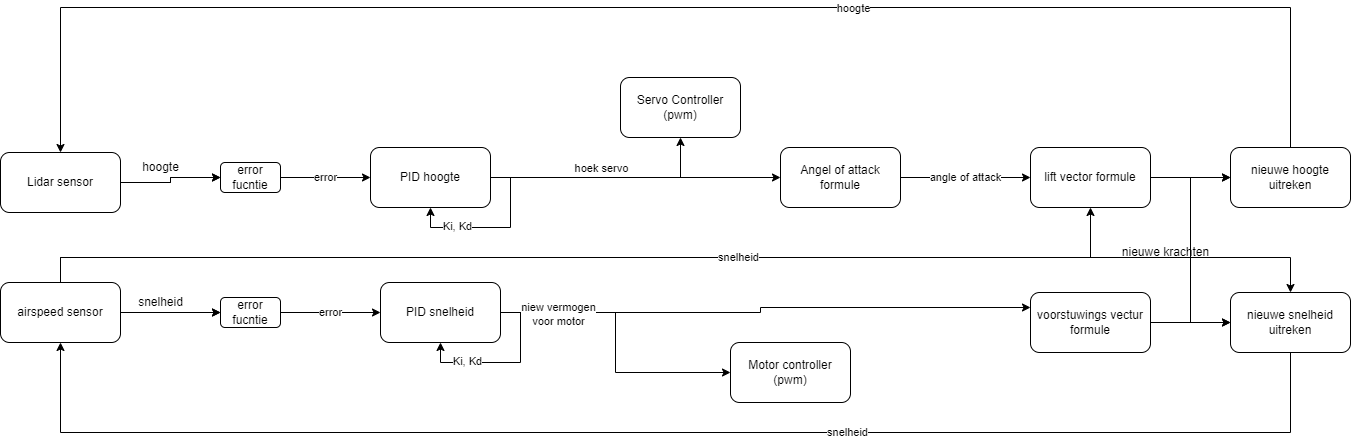

The diagram above was exported from draw.io. Its source (the exported page's mxGraphModel, read from the mxfile embedded in the PNG):
<mxGraphModel dx="1422" dy="754" grid="1" gridSize="10" guides="1" tooltips="1" connect="1" arrows="1" fold="1" page="1" pageScale="1" pageWidth="827" pageHeight="1169" math="0" shadow="0">
  <root>
    <mxCell id="0" />
    <mxCell id="1" parent="0" />
    <mxCell id="sv4HIjfzxaB1vZqZHykH-4" style="edgeStyle=orthogonalEdgeStyle;rounded=0;orthogonalLoop=1;jettySize=auto;html=1;" parent="1" source="sv4HIjfzxaB1vZqZHykH-1" target="sv4HIjfzxaB1vZqZHykH-2" edge="1">
      <mxGeometry relative="1" as="geometry" />
    </mxCell>
    <mxCell id="sv4HIjfzxaB1vZqZHykH-5" value="" style="edgeStyle=orthogonalEdgeStyle;rounded=0;orthogonalLoop=1;jettySize=auto;html=1;" parent="1" source="sv4HIjfzxaB1vZqZHykH-1" target="sv4HIjfzxaB1vZqZHykH-2" edge="1">
      <mxGeometry relative="1" as="geometry" />
    </mxCell>
    <mxCell id="sv4HIjfzxaB1vZqZHykH-1" value="Lidar sensor" style="rounded=1;whiteSpace=wrap;html=1;" parent="1" vertex="1">
      <mxGeometry x="120" y="305" width="120" height="60" as="geometry" />
    </mxCell>
    <mxCell id="sv4HIjfzxaB1vZqZHykH-9" value="error" style="edgeStyle=orthogonalEdgeStyle;rounded=0;orthogonalLoop=1;jettySize=auto;html=1;" parent="1" source="sv4HIjfzxaB1vZqZHykH-2" target="sv4HIjfzxaB1vZqZHykH-3" edge="1">
      <mxGeometry relative="1" as="geometry" />
    </mxCell>
    <mxCell id="sv4HIjfzxaB1vZqZHykH-2" value="error fucntie" style="rounded=1;whiteSpace=wrap;html=1;" parent="1" vertex="1">
      <mxGeometry x="340" y="315" width="60" height="30" as="geometry" />
    </mxCell>
    <mxCell id="sv4HIjfzxaB1vZqZHykH-12" style="edgeStyle=orthogonalEdgeStyle;rounded=0;orthogonalLoop=1;jettySize=auto;html=1;" parent="1" source="sv4HIjfzxaB1vZqZHykH-3" target="sv4HIjfzxaB1vZqZHykH-11" edge="1">
      <mxGeometry relative="1" as="geometry" />
    </mxCell>
    <mxCell id="hPF3LedjQTVyEvE4Xrga-60" value="hoek servo" style="edgeLabel;html=1;align=center;verticalAlign=middle;resizable=0;points=[];" parent="sv4HIjfzxaB1vZqZHykH-12" connectable="0" vertex="1">
      <mxGeometry x="-0.1538" y="2" relative="1" as="geometry">
        <mxPoint x="13" y="-8" as="offset" />
      </mxGeometry>
    </mxCell>
    <mxCell id="hPF3LedjQTVyEvE4Xrga-61" style="edgeStyle=orthogonalEdgeStyle;rounded=0;orthogonalLoop=1;jettySize=auto;html=1;" parent="1" source="sv4HIjfzxaB1vZqZHykH-3" target="sv4HIjfzxaB1vZqZHykH-13" edge="1">
      <mxGeometry relative="1" as="geometry">
        <Array as="points">
          <mxPoint x="740" y="330" />
          <mxPoint x="740" y="330" />
        </Array>
      </mxGeometry>
    </mxCell>
    <mxCell id="sv4HIjfzxaB1vZqZHykH-3" value="PID hoogte" style="rounded=1;whiteSpace=wrap;html=1;" parent="1" vertex="1">
      <mxGeometry x="490" y="300" width="120" height="60" as="geometry" />
    </mxCell>
    <mxCell id="sv4HIjfzxaB1vZqZHykH-6" value="hoogte" style="text;html=1;align=center;verticalAlign=middle;resizable=0;points=[];autosize=1;strokeColor=none;fillColor=none;" parent="1" vertex="1">
      <mxGeometry x="250" y="305" width="60" height="30" as="geometry" />
    </mxCell>
    <mxCell id="sv4HIjfzxaB1vZqZHykH-7" style="edgeStyle=orthogonalEdgeStyle;rounded=0;orthogonalLoop=1;jettySize=auto;html=1;entryX=0.5;entryY=1;entryDx=0;entryDy=0;exitX=1;exitY=0.5;exitDx=0;exitDy=0;" parent="1" source="sv4HIjfzxaB1vZqZHykH-3" target="sv4HIjfzxaB1vZqZHykH-3" edge="1">
      <mxGeometry relative="1" as="geometry" />
    </mxCell>
    <mxCell id="sv4HIjfzxaB1vZqZHykH-8" value="Ki, Kd" style="edgeLabel;html=1;align=center;verticalAlign=middle;resizable=0;points=[];" parent="sv4HIjfzxaB1vZqZHykH-7" vertex="1" connectable="0">
      <mxGeometry x="0.4588" y="-2" relative="1" as="geometry">
        <mxPoint as="offset" />
      </mxGeometry>
    </mxCell>
    <mxCell id="sv4HIjfzxaB1vZqZHykH-11" value="Servo Controller (pwm)" style="rounded=1;whiteSpace=wrap;html=1;" parent="1" vertex="1">
      <mxGeometry x="740" y="230" width="120" height="60" as="geometry" />
    </mxCell>
    <mxCell id="hPF3LedjQTVyEvE4Xrga-5" value="angle of attack" style="edgeStyle=orthogonalEdgeStyle;rounded=0;orthogonalLoop=1;jettySize=auto;html=1;" parent="1" source="sv4HIjfzxaB1vZqZHykH-13" target="sv4HIjfzxaB1vZqZHykH-16" edge="1">
      <mxGeometry relative="1" as="geometry" />
    </mxCell>
    <mxCell id="sv4HIjfzxaB1vZqZHykH-13" value="Angel of attack&lt;br&gt;formule" style="rounded=1;whiteSpace=wrap;html=1;" parent="1" vertex="1">
      <mxGeometry x="900" y="300" width="120" height="60" as="geometry" />
    </mxCell>
    <mxCell id="hPF3LedjQTVyEvE4Xrga-7" style="edgeStyle=orthogonalEdgeStyle;rounded=0;orthogonalLoop=1;jettySize=auto;html=1;" parent="1" source="sv4HIjfzxaB1vZqZHykH-16" target="hPF3LedjQTVyEvE4Xrga-4" edge="1">
      <mxGeometry relative="1" as="geometry" />
    </mxCell>
    <mxCell id="hPF3LedjQTVyEvE4Xrga-10" style="edgeStyle=orthogonalEdgeStyle;rounded=0;orthogonalLoop=1;jettySize=auto;html=1;entryX=0;entryY=0.5;entryDx=0;entryDy=0;" parent="1" source="sv4HIjfzxaB1vZqZHykH-16" target="hPF3LedjQTVyEvE4Xrga-3" edge="1">
      <mxGeometry relative="1" as="geometry">
        <Array as="points">
          <mxPoint x="1310" y="330" />
          <mxPoint x="1310" y="475" />
        </Array>
      </mxGeometry>
    </mxCell>
    <mxCell id="sv4HIjfzxaB1vZqZHykH-16" value="lift vector formule" style="rounded=1;whiteSpace=wrap;html=1;" parent="1" vertex="1">
      <mxGeometry x="1150" y="300" width="120" height="60" as="geometry" />
    </mxCell>
    <mxCell id="hPF3LedjQTVyEvE4Xrga-6" style="edgeStyle=orthogonalEdgeStyle;rounded=0;orthogonalLoop=1;jettySize=auto;html=1;entryX=0;entryY=0.5;entryDx=0;entryDy=0;" parent="1" source="hPF3LedjQTVyEvE4Xrga-1" target="hPF3LedjQTVyEvE4Xrga-4" edge="1">
      <mxGeometry relative="1" as="geometry" />
    </mxCell>
    <mxCell id="hPF3LedjQTVyEvE4Xrga-9" style="edgeStyle=orthogonalEdgeStyle;rounded=0;orthogonalLoop=1;jettySize=auto;html=1;" parent="1" source="hPF3LedjQTVyEvE4Xrga-1" target="hPF3LedjQTVyEvE4Xrga-3" edge="1">
      <mxGeometry relative="1" as="geometry" />
    </mxCell>
    <mxCell id="hPF3LedjQTVyEvE4Xrga-45" style="edgeStyle=orthogonalEdgeStyle;rounded=0;orthogonalLoop=1;jettySize=auto;html=1;entryX=0.5;entryY=1;entryDx=0;entryDy=0;exitX=0.5;exitY=1;exitDx=0;exitDy=0;" parent="1" source="hPF3LedjQTVyEvE4Xrga-3" target="hPF3LedjQTVyEvE4Xrga-35" edge="1">
      <mxGeometry relative="1" as="geometry">
        <mxPoint x="1170" y="635" as="targetPoint" />
        <Array as="points">
          <mxPoint x="1410" y="585" />
          <mxPoint x="180" y="585" />
        </Array>
      </mxGeometry>
    </mxCell>
    <mxCell id="hPF3LedjQTVyEvE4Xrga-66" value="snelheid" style="edgeLabel;html=1;align=center;verticalAlign=middle;resizable=0;points=[];" parent="hPF3LedjQTVyEvE4Xrga-45" connectable="0" vertex="1">
      <mxGeometry x="-0.2514" y="-1" relative="1" as="geometry">
        <mxPoint as="offset" />
      </mxGeometry>
    </mxCell>
    <mxCell id="hPF3LedjQTVyEvE4Xrga-1" value="voorstuwings vectur formule" style="rounded=1;whiteSpace=wrap;html=1;" parent="1" vertex="1">
      <mxGeometry x="1150" y="445" width="120" height="60" as="geometry" />
    </mxCell>
    <mxCell id="hPF3LedjQTVyEvE4Xrga-3" value="nieuwe snelheid uitreken" style="rounded=1;whiteSpace=wrap;html=1;" parent="1" vertex="1">
      <mxGeometry x="1350" y="445" width="120" height="60" as="geometry" />
    </mxCell>
    <mxCell id="hPF3LedjQTVyEvE4Xrga-11" style="edgeStyle=orthogonalEdgeStyle;rounded=0;orthogonalLoop=1;jettySize=auto;html=1;" parent="1" source="hPF3LedjQTVyEvE4Xrga-4" target="sv4HIjfzxaB1vZqZHykH-1" edge="1">
      <mxGeometry relative="1" as="geometry">
        <mxPoint x="180" y="160" as="targetPoint" />
        <Array as="points">
          <mxPoint x="1410" y="160" />
          <mxPoint x="180" y="160" />
        </Array>
      </mxGeometry>
    </mxCell>
    <mxCell id="hPF3LedjQTVyEvE4Xrga-67" value="hoogte" style="edgeLabel;html=1;align=center;verticalAlign=middle;resizable=0;points=[];" parent="hPF3LedjQTVyEvE4Xrga-11" connectable="0" vertex="1">
      <mxGeometry x="-0.237" relative="1" as="geometry">
        <mxPoint as="offset" />
      </mxGeometry>
    </mxCell>
    <mxCell id="hPF3LedjQTVyEvE4Xrga-4" value="nieuwe hoogte uitreken" style="rounded=1;whiteSpace=wrap;html=1;" parent="1" vertex="1">
      <mxGeometry x="1350" y="300" width="120" height="60" as="geometry" />
    </mxCell>
    <mxCell id="hPF3LedjQTVyEvE4Xrga-33" style="edgeStyle=orthogonalEdgeStyle;rounded=0;orthogonalLoop=1;jettySize=auto;html=1;" parent="1" source="hPF3LedjQTVyEvE4Xrga-35" target="hPF3LedjQTVyEvE4Xrga-37" edge="1">
      <mxGeometry relative="1" as="geometry" />
    </mxCell>
    <mxCell id="hPF3LedjQTVyEvE4Xrga-34" value="" style="edgeStyle=orthogonalEdgeStyle;rounded=0;orthogonalLoop=1;jettySize=auto;html=1;" parent="1" source="hPF3LedjQTVyEvE4Xrga-35" target="hPF3LedjQTVyEvE4Xrga-37" edge="1">
      <mxGeometry relative="1" as="geometry" />
    </mxCell>
    <mxCell id="hPF3LedjQTVyEvE4Xrga-47" style="edgeStyle=orthogonalEdgeStyle;rounded=0;orthogonalLoop=1;jettySize=auto;html=1;entryX=0.5;entryY=1;entryDx=0;entryDy=0;" parent="1" source="hPF3LedjQTVyEvE4Xrga-35" target="sv4HIjfzxaB1vZqZHykH-16" edge="1">
      <mxGeometry relative="1" as="geometry">
        <mxPoint x="1210" y="390" as="targetPoint" />
        <Array as="points">
          <mxPoint x="180" y="410" />
          <mxPoint x="1210" y="410" />
        </Array>
      </mxGeometry>
    </mxCell>
    <mxCell id="hPF3LedjQTVyEvE4Xrga-48" style="edgeStyle=orthogonalEdgeStyle;rounded=0;orthogonalLoop=1;jettySize=auto;html=1;" parent="1" source="hPF3LedjQTVyEvE4Xrga-35" target="hPF3LedjQTVyEvE4Xrga-3" edge="1">
      <mxGeometry relative="1" as="geometry">
        <mxPoint x="1160" y="410" as="targetPoint" />
        <Array as="points">
          <mxPoint x="180" y="410" />
          <mxPoint x="1410" y="410" />
        </Array>
      </mxGeometry>
    </mxCell>
    <mxCell id="hPF3LedjQTVyEvE4Xrga-49" value="snelheid" style="edgeLabel;html=1;align=center;verticalAlign=middle;resizable=0;points=[];" parent="hPF3LedjQTVyEvE4Xrga-48" connectable="0" vertex="1">
      <mxGeometry x="0.0884" y="1" relative="1" as="geometry">
        <mxPoint as="offset" />
      </mxGeometry>
    </mxCell>
    <mxCell id="hPF3LedjQTVyEvE4Xrga-35" value="airspeed sensor" style="rounded=1;whiteSpace=wrap;html=1;" parent="1" vertex="1">
      <mxGeometry x="120" y="435" width="120" height="60" as="geometry" />
    </mxCell>
    <mxCell id="hPF3LedjQTVyEvE4Xrga-36" value="error" style="edgeStyle=orthogonalEdgeStyle;rounded=0;orthogonalLoop=1;jettySize=auto;html=1;" parent="1" source="hPF3LedjQTVyEvE4Xrga-37" target="hPF3LedjQTVyEvE4Xrga-39" edge="1">
      <mxGeometry relative="1" as="geometry" />
    </mxCell>
    <mxCell id="hPF3LedjQTVyEvE4Xrga-37" value="error fucntie" style="rounded=1;whiteSpace=wrap;html=1;" parent="1" vertex="1">
      <mxGeometry x="340" y="450" width="60" height="30" as="geometry" />
    </mxCell>
    <mxCell id="hPF3LedjQTVyEvE4Xrga-38" style="edgeStyle=orthogonalEdgeStyle;rounded=0;orthogonalLoop=1;jettySize=auto;html=1;" parent="1" source="hPF3LedjQTVyEvE4Xrga-39" target="hPF3LedjQTVyEvE4Xrga-41" edge="1">
      <mxGeometry relative="1" as="geometry" />
    </mxCell>
    <mxCell id="hPF3LedjQTVyEvE4Xrga-52" style="edgeStyle=orthogonalEdgeStyle;rounded=0;orthogonalLoop=1;jettySize=auto;html=1;" parent="1" source="hPF3LedjQTVyEvE4Xrga-39" target="hPF3LedjQTVyEvE4Xrga-1" edge="1">
      <mxGeometry relative="1" as="geometry">
        <Array as="points">
          <mxPoint x="880" y="465" />
          <mxPoint x="880" y="460" />
        </Array>
      </mxGeometry>
    </mxCell>
    <mxCell id="hPF3LedjQTVyEvE4Xrga-59" value="niew vermogen&lt;br&gt;voor motor" style="edgeLabel;html=1;align=center;verticalAlign=middle;resizable=0;points=[];" parent="hPF3LedjQTVyEvE4Xrga-52" connectable="0" vertex="1">
      <mxGeometry x="-0.7869" y="-1" relative="1" as="geometry">
        <mxPoint as="offset" />
      </mxGeometry>
    </mxCell>
    <mxCell id="hPF3LedjQTVyEvE4Xrga-39" value="PID snelheid" style="rounded=1;whiteSpace=wrap;html=1;" parent="1" vertex="1">
      <mxGeometry x="500" y="435" width="120" height="60" as="geometry" />
    </mxCell>
    <mxCell id="hPF3LedjQTVyEvE4Xrga-40" value="snelheid" style="text;html=1;align=center;verticalAlign=middle;resizable=0;points=[];autosize=1;strokeColor=none;fillColor=none;" parent="1" vertex="1">
      <mxGeometry x="245" y="440" width="70" height="30" as="geometry" />
    </mxCell>
    <mxCell id="hPF3LedjQTVyEvE4Xrga-41" value="Motor controller (pwm)" style="rounded=1;whiteSpace=wrap;html=1;" parent="1" vertex="1">
      <mxGeometry x="850" y="495" width="120" height="60" as="geometry" />
    </mxCell>
    <mxCell id="hPF3LedjQTVyEvE4Xrga-63" value="nieuwe krachten" style="text;html=1;align=center;verticalAlign=middle;resizable=0;points=[];autosize=1;strokeColor=none;fillColor=none;" parent="1" vertex="1">
      <mxGeometry x="1230" y="390" width="110" height="30" as="geometry" />
    </mxCell>
    <mxCell id="1tWFBiGuXAD5FEh7zmec-1" style="edgeStyle=orthogonalEdgeStyle;rounded=0;orthogonalLoop=1;jettySize=auto;html=1;entryX=0.5;entryY=1;entryDx=0;entryDy=0;exitX=1;exitY=0.5;exitDx=0;exitDy=0;" edge="1" parent="1" source="hPF3LedjQTVyEvE4Xrga-39" target="hPF3LedjQTVyEvE4Xrga-39">
      <mxGeometry relative="1" as="geometry">
        <mxPoint x="610" y="520" as="sourcePoint" />
        <mxPoint x="550" y="550" as="targetPoint" />
      </mxGeometry>
    </mxCell>
    <mxCell id="1tWFBiGuXAD5FEh7zmec-2" value="Ki, Kd" style="edgeLabel;html=1;align=center;verticalAlign=middle;resizable=0;points=[];" vertex="1" connectable="0" parent="1tWFBiGuXAD5FEh7zmec-1">
      <mxGeometry x="0.4588" y="-2" relative="1" as="geometry">
        <mxPoint as="offset" />
      </mxGeometry>
    </mxCell>
  </root>
</mxGraphModel>